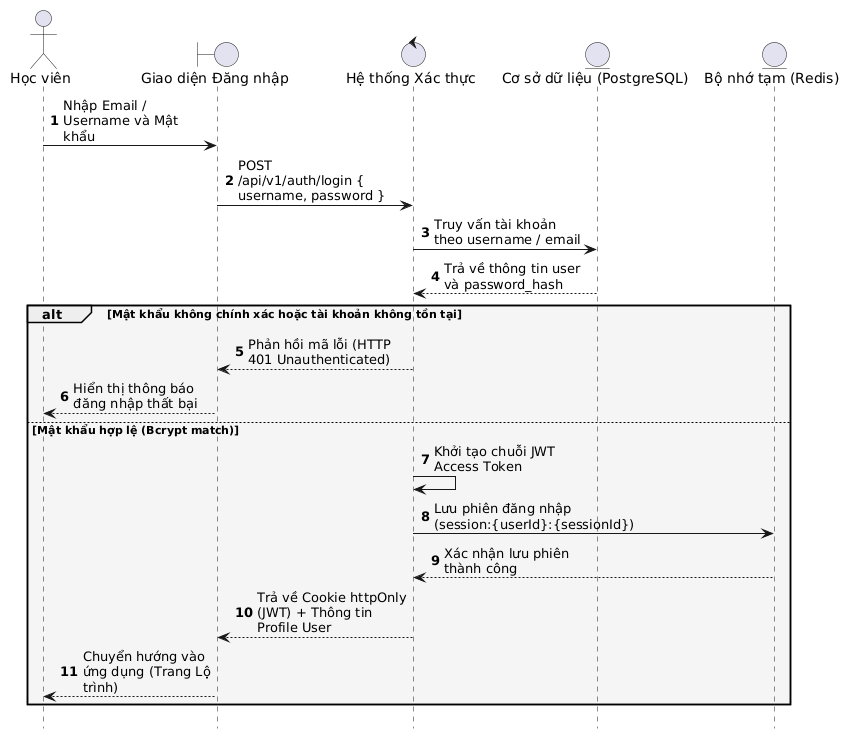

The diagram above was rendered by PlantUML. Its source (embedded in the PNG):
@startuml
hide footbox
skinparam maxMessageSize 150
skinparam actorStyle stickman

<style>
sequenceDiagram {
  participant {
    LineColor #555555
  }
  group {
    BackGroundColor #f5f5f5
  }
}
</style>

actor "Học viên" as User
boundary "Giao diện Đăng nhập" as UI
control "Hệ thống Xác thực" as Auth
entity "Cơ sở dữ liệu (PostgreSQL)" as DB
entity "Bộ nhớ tạm (Redis)" as Cache

autonumber

User -> UI : Nhập Email / Username và Mật khẩu
UI -> Auth : POST /api/v1/auth/login { username, password }
Auth -> DB : Truy vấn tài khoản theo username / email
DB --> Auth : Trả về thông tin user và password_hash

alt Mật khẩu không chính xác hoặc tài khoản không tồn tại
    Auth --> UI : Phản hồi mã lỗi (HTTP 401 Unauthenticated)
    UI --> User : Hiển thị thông báo đăng nhập thất bại
else Mật khẩu hợp lệ (Bcrypt match)
    Auth -> Auth : Khởi tạo chuỗi JWT Access Token
    Auth -> Cache : Lưu phiên đăng nhập (session:{userId}:{sessionId})
    Cache --> Auth : Xác nhận lưu phiên thành công
    Auth --> UI : Trả về Cookie httpOnly (JWT) + Thông tin Profile User
    UI --> User : Chuyển hướng vào ứng dụng (Trang Lộ trình)
end
@enduml